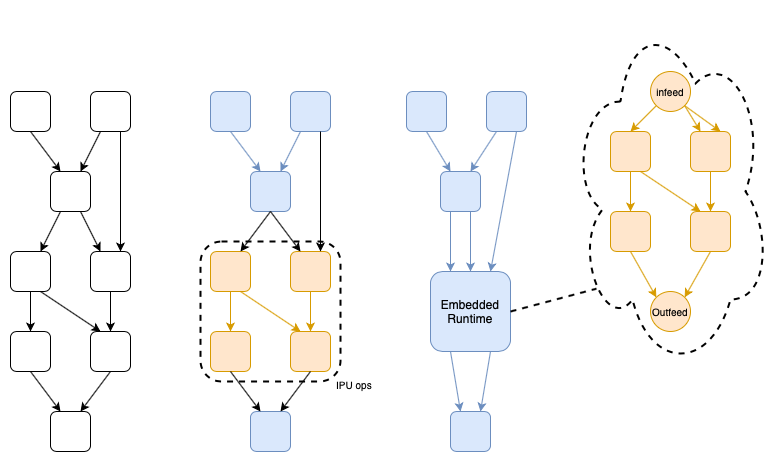

The diagram above was exported from draw.io. Its source (the exported page's mxGraphModel, read from the mxfile embedded in the PNG):
<mxGraphModel dx="1426" dy="2011" grid="1" gridSize="10" guides="1" tooltips="1" connect="1" arrows="1" fold="1" page="1" pageScale="1" pageWidth="827" pageHeight="1169" math="0" shadow="0">
  <root>
    <mxCell id="0" />
    <mxCell id="1" parent="0" />
    <mxCell id="9g-1uJv0q3qU72MUoYj0-66" value="" style="ellipse;shape=cloud;whiteSpace=wrap;html=1;dashed=1;shadow=0;sketch=0;strokeWidth=2;" vertex="1" parent="1">
      <mxGeometry x="600" y="-40" width="200" height="360" as="geometry" />
    </mxCell>
    <mxCell id="9g-1uJv0q3qU72MUoYj0-1" value="" style="rounded=1;whiteSpace=wrap;html=1;direction=south;" vertex="1" parent="1">
      <mxGeometry x="40" y="40" width="40" height="40" as="geometry" />
    </mxCell>
    <mxCell id="9g-1uJv0q3qU72MUoYj0-2" value="" style="rounded=1;whiteSpace=wrap;html=1;direction=south;" vertex="1" parent="1">
      <mxGeometry x="120" y="40" width="40" height="40" as="geometry" />
    </mxCell>
    <mxCell id="9g-1uJv0q3qU72MUoYj0-3" value="" style="rounded=1;whiteSpace=wrap;html=1;direction=south;" vertex="1" parent="1">
      <mxGeometry x="40" y="200" width="40" height="40" as="geometry" />
    </mxCell>
    <mxCell id="9g-1uJv0q3qU72MUoYj0-4" value="" style="rounded=1;whiteSpace=wrap;html=1;direction=south;" vertex="1" parent="1">
      <mxGeometry x="120" y="200" width="40" height="40" as="geometry" />
    </mxCell>
    <mxCell id="9g-1uJv0q3qU72MUoYj0-5" value="" style="rounded=1;whiteSpace=wrap;html=1;direction=south;" vertex="1" parent="1">
      <mxGeometry x="80" y="120" width="40" height="40" as="geometry" />
    </mxCell>
    <mxCell id="9g-1uJv0q3qU72MUoYj0-9" value="" style="endArrow=classic;html=1;exitX=1;exitY=0.5;exitDx=0;exitDy=0;entryX=0;entryY=0.75;entryDx=0;entryDy=0;" edge="1" parent="1" source="9g-1uJv0q3qU72MUoYj0-1" target="9g-1uJv0q3qU72MUoYj0-5">
      <mxGeometry width="50" height="50" relative="1" as="geometry">
        <mxPoint x="390" y="370" as="sourcePoint" />
        <mxPoint x="440" y="320" as="targetPoint" />
      </mxGeometry>
    </mxCell>
    <mxCell id="9g-1uJv0q3qU72MUoYj0-10" value="" style="endArrow=classic;html=1;entryX=0;entryY=0.25;entryDx=0;entryDy=0;exitX=1;exitY=0.75;exitDx=0;exitDy=0;" edge="1" parent="1" source="9g-1uJv0q3qU72MUoYj0-2" target="9g-1uJv0q3qU72MUoYj0-5">
      <mxGeometry width="50" height="50" relative="1" as="geometry">
        <mxPoint x="390" y="370" as="sourcePoint" />
        <mxPoint x="440" y="320" as="targetPoint" />
      </mxGeometry>
    </mxCell>
    <mxCell id="9g-1uJv0q3qU72MUoYj0-11" value="" style="endArrow=classic;html=1;exitX=1;exitY=0.75;exitDx=0;exitDy=0;entryX=0;entryY=0.25;entryDx=0;entryDy=0;" edge="1" parent="1" source="9g-1uJv0q3qU72MUoYj0-5" target="9g-1uJv0q3qU72MUoYj0-3">
      <mxGeometry width="50" height="50" relative="1" as="geometry">
        <mxPoint x="390" y="310" as="sourcePoint" />
        <mxPoint x="440" y="260" as="targetPoint" />
      </mxGeometry>
    </mxCell>
    <mxCell id="9g-1uJv0q3qU72MUoYj0-12" value="" style="endArrow=classic;html=1;exitX=1;exitY=0.25;exitDx=0;exitDy=0;entryX=0;entryY=0.75;entryDx=0;entryDy=0;" edge="1" parent="1" source="9g-1uJv0q3qU72MUoYj0-5" target="9g-1uJv0q3qU72MUoYj0-4">
      <mxGeometry width="50" height="50" relative="1" as="geometry">
        <mxPoint x="390" y="310" as="sourcePoint" />
        <mxPoint x="440" y="260" as="targetPoint" />
      </mxGeometry>
    </mxCell>
    <mxCell id="9g-1uJv0q3qU72MUoYj0-13" value="" style="endArrow=classic;html=1;entryX=0;entryY=0.25;entryDx=0;entryDy=0;exitX=1;exitY=0.25;exitDx=0;exitDy=0;" edge="1" parent="1" source="9g-1uJv0q3qU72MUoYj0-2" target="9g-1uJv0q3qU72MUoYj0-4">
      <mxGeometry width="50" height="50" relative="1" as="geometry">
        <mxPoint x="390" y="310" as="sourcePoint" />
        <mxPoint x="440" y="260" as="targetPoint" />
      </mxGeometry>
    </mxCell>
    <mxCell id="9g-1uJv0q3qU72MUoYj0-14" value="" style="rounded=1;whiteSpace=wrap;html=1;direction=south;" vertex="1" parent="1">
      <mxGeometry x="40" y="280" width="40" height="40" as="geometry" />
    </mxCell>
    <mxCell id="9g-1uJv0q3qU72MUoYj0-15" value="" style="rounded=1;whiteSpace=wrap;html=1;direction=south;" vertex="1" parent="1">
      <mxGeometry x="120" y="280" width="40" height="40" as="geometry" />
    </mxCell>
    <mxCell id="9g-1uJv0q3qU72MUoYj0-16" value="" style="endArrow=classic;html=1;exitX=1;exitY=0.5;exitDx=0;exitDy=0;entryX=0;entryY=0.5;entryDx=0;entryDy=0;" edge="1" parent="1" source="9g-1uJv0q3qU72MUoYj0-3" target="9g-1uJv0q3qU72MUoYj0-14">
      <mxGeometry width="50" height="50" relative="1" as="geometry">
        <mxPoint x="390" y="310" as="sourcePoint" />
        <mxPoint x="440" y="260" as="targetPoint" />
      </mxGeometry>
    </mxCell>
    <mxCell id="9g-1uJv0q3qU72MUoYj0-17" value="" style="endArrow=classic;html=1;exitX=1;exitY=0.5;exitDx=0;exitDy=0;entryX=0;entryY=0.5;entryDx=0;entryDy=0;" edge="1" parent="1" source="9g-1uJv0q3qU72MUoYj0-4" target="9g-1uJv0q3qU72MUoYj0-15">
      <mxGeometry width="50" height="50" relative="1" as="geometry">
        <mxPoint x="390" y="310" as="sourcePoint" />
        <mxPoint x="440" y="260" as="targetPoint" />
      </mxGeometry>
    </mxCell>
    <mxCell id="9g-1uJv0q3qU72MUoYj0-18" value="" style="endArrow=classic;html=1;exitX=1;exitY=0.25;exitDx=0;exitDy=0;entryX=0;entryY=0.75;entryDx=0;entryDy=0;" edge="1" parent="1" source="9g-1uJv0q3qU72MUoYj0-3" target="9g-1uJv0q3qU72MUoYj0-15">
      <mxGeometry width="50" height="50" relative="1" as="geometry">
        <mxPoint x="390" y="310" as="sourcePoint" />
        <mxPoint x="440" y="260" as="targetPoint" />
      </mxGeometry>
    </mxCell>
    <mxCell id="9g-1uJv0q3qU72MUoYj0-20" value="" style="rounded=1;whiteSpace=wrap;html=1;direction=south;" vertex="1" parent="1">
      <mxGeometry x="80" y="360" width="40" height="40" as="geometry" />
    </mxCell>
    <mxCell id="9g-1uJv0q3qU72MUoYj0-21" value="" style="endArrow=classic;html=1;exitX=1;exitY=0.5;exitDx=0;exitDy=0;entryX=0;entryY=0.75;entryDx=0;entryDy=0;" edge="1" parent="1" source="9g-1uJv0q3qU72MUoYj0-14" target="9g-1uJv0q3qU72MUoYj0-20">
      <mxGeometry width="50" height="50" relative="1" as="geometry">
        <mxPoint x="390" y="310" as="sourcePoint" />
        <mxPoint x="440" y="260" as="targetPoint" />
      </mxGeometry>
    </mxCell>
    <mxCell id="9g-1uJv0q3qU72MUoYj0-22" value="" style="endArrow=classic;html=1;exitX=1;exitY=0.5;exitDx=0;exitDy=0;" edge="1" parent="1" source="9g-1uJv0q3qU72MUoYj0-15">
      <mxGeometry width="50" height="50" relative="1" as="geometry">
        <mxPoint x="390" y="310" as="sourcePoint" />
        <mxPoint x="110" y="360" as="targetPoint" />
      </mxGeometry>
    </mxCell>
    <mxCell id="9g-1uJv0q3qU72MUoYj0-23" value="" style="rounded=1;whiteSpace=wrap;html=1;direction=south;fillColor=#dae8fc;strokeColor=#6c8ebf;" vertex="1" parent="1">
      <mxGeometry x="240" y="40" width="40" height="40" as="geometry" />
    </mxCell>
    <mxCell id="9g-1uJv0q3qU72MUoYj0-24" value="" style="rounded=1;whiteSpace=wrap;html=1;direction=south;fillColor=#dae8fc;strokeColor=#6c8ebf;" vertex="1" parent="1">
      <mxGeometry x="320" y="40" width="40" height="40" as="geometry" />
    </mxCell>
    <mxCell id="9g-1uJv0q3qU72MUoYj0-25" value="" style="rounded=1;whiteSpace=wrap;html=1;direction=south;fillColor=#ffe6cc;strokeColor=#d79b00;" vertex="1" parent="1">
      <mxGeometry x="240" y="200" width="40" height="40" as="geometry" />
    </mxCell>
    <mxCell id="9g-1uJv0q3qU72MUoYj0-26" value="" style="rounded=1;whiteSpace=wrap;html=1;direction=south;fillColor=#ffe6cc;strokeColor=#d79b00;" vertex="1" parent="1">
      <mxGeometry x="320" y="200" width="40" height="40" as="geometry" />
    </mxCell>
    <mxCell id="9g-1uJv0q3qU72MUoYj0-27" value="" style="rounded=1;whiteSpace=wrap;html=1;direction=south;fillColor=#dae8fc;strokeColor=#6c8ebf;" vertex="1" parent="1">
      <mxGeometry x="280" y="120" width="40" height="40" as="geometry" />
    </mxCell>
    <mxCell id="9g-1uJv0q3qU72MUoYj0-28" value="" style="endArrow=classic;html=1;exitX=1;exitY=0.5;exitDx=0;exitDy=0;entryX=0;entryY=0.75;entryDx=0;entryDy=0;fillColor=#dae8fc;strokeColor=#6c8ebf;" edge="1" parent="1" source="9g-1uJv0q3qU72MUoYj0-23" target="9g-1uJv0q3qU72MUoYj0-27">
      <mxGeometry width="50" height="50" relative="1" as="geometry">
        <mxPoint x="590" y="370" as="sourcePoint" />
        <mxPoint x="640" y="320" as="targetPoint" />
      </mxGeometry>
    </mxCell>
    <mxCell id="9g-1uJv0q3qU72MUoYj0-29" value="" style="endArrow=classic;html=1;entryX=0;entryY=0.25;entryDx=0;entryDy=0;exitX=1;exitY=0.75;exitDx=0;exitDy=0;fillColor=#dae8fc;strokeColor=#6c8ebf;" edge="1" parent="1" source="9g-1uJv0q3qU72MUoYj0-24" target="9g-1uJv0q3qU72MUoYj0-27">
      <mxGeometry width="50" height="50" relative="1" as="geometry">
        <mxPoint x="590" y="370" as="sourcePoint" />
        <mxPoint x="640" y="320" as="targetPoint" />
      </mxGeometry>
    </mxCell>
    <mxCell id="9g-1uJv0q3qU72MUoYj0-30" value="" style="endArrow=classic;html=1;exitX=1;exitY=0.5;exitDx=0;exitDy=0;entryX=0;entryY=0.25;entryDx=0;entryDy=0;" edge="1" parent="1" source="9g-1uJv0q3qU72MUoYj0-27" target="9g-1uJv0q3qU72MUoYj0-25">
      <mxGeometry width="50" height="50" relative="1" as="geometry">
        <mxPoint x="590" y="310" as="sourcePoint" />
        <mxPoint x="640" y="260" as="targetPoint" />
      </mxGeometry>
    </mxCell>
    <mxCell id="9g-1uJv0q3qU72MUoYj0-31" value="" style="endArrow=classic;html=1;exitX=1;exitY=0.5;exitDx=0;exitDy=0;entryX=0;entryY=0.75;entryDx=0;entryDy=0;" edge="1" parent="1" source="9g-1uJv0q3qU72MUoYj0-27" target="9g-1uJv0q3qU72MUoYj0-26">
      <mxGeometry width="50" height="50" relative="1" as="geometry">
        <mxPoint x="590" y="310" as="sourcePoint" />
        <mxPoint x="640" y="260" as="targetPoint" />
      </mxGeometry>
    </mxCell>
    <mxCell id="9g-1uJv0q3qU72MUoYj0-32" value="" style="endArrow=classic;html=1;entryX=0;entryY=0.25;entryDx=0;entryDy=0;exitX=1;exitY=0.25;exitDx=0;exitDy=0;" edge="1" parent="1" source="9g-1uJv0q3qU72MUoYj0-24" target="9g-1uJv0q3qU72MUoYj0-26">
      <mxGeometry width="50" height="50" relative="1" as="geometry">
        <mxPoint x="590" y="310" as="sourcePoint" />
        <mxPoint x="640" y="260" as="targetPoint" />
      </mxGeometry>
    </mxCell>
    <mxCell id="9g-1uJv0q3qU72MUoYj0-33" value="" style="rounded=1;whiteSpace=wrap;html=1;direction=south;fillColor=#ffe6cc;strokeColor=#d79b00;" vertex="1" parent="1">
      <mxGeometry x="240" y="280" width="40" height="40" as="geometry" />
    </mxCell>
    <mxCell id="9g-1uJv0q3qU72MUoYj0-34" value="" style="rounded=1;whiteSpace=wrap;html=1;direction=south;fillColor=#ffe6cc;strokeColor=#d79b00;" vertex="1" parent="1">
      <mxGeometry x="320" y="280" width="40" height="40" as="geometry" />
    </mxCell>
    <mxCell id="9g-1uJv0q3qU72MUoYj0-35" value="" style="endArrow=classic;html=1;exitX=1;exitY=0.5;exitDx=0;exitDy=0;entryX=0;entryY=0.5;entryDx=0;entryDy=0;fillColor=#ffe6cc;strokeColor=#d79b00;" edge="1" parent="1" source="9g-1uJv0q3qU72MUoYj0-25" target="9g-1uJv0q3qU72MUoYj0-33">
      <mxGeometry width="50" height="50" relative="1" as="geometry">
        <mxPoint x="590" y="310" as="sourcePoint" />
        <mxPoint x="640" y="260" as="targetPoint" />
      </mxGeometry>
    </mxCell>
    <mxCell id="9g-1uJv0q3qU72MUoYj0-36" value="" style="endArrow=classic;html=1;exitX=1;exitY=0.5;exitDx=0;exitDy=0;entryX=0;entryY=0.5;entryDx=0;entryDy=0;fillColor=#ffe6cc;strokeColor=#d79b00;" edge="1" parent="1" source="9g-1uJv0q3qU72MUoYj0-26" target="9g-1uJv0q3qU72MUoYj0-34">
      <mxGeometry width="50" height="50" relative="1" as="geometry">
        <mxPoint x="590" y="310" as="sourcePoint" />
        <mxPoint x="640" y="260" as="targetPoint" />
      </mxGeometry>
    </mxCell>
    <mxCell id="9g-1uJv0q3qU72MUoYj0-37" value="" style="endArrow=classic;html=1;exitX=1;exitY=0.25;exitDx=0;exitDy=0;entryX=0;entryY=0.75;entryDx=0;entryDy=0;fillColor=#ffe6cc;strokeColor=#d79b00;" edge="1" parent="1" source="9g-1uJv0q3qU72MUoYj0-25" target="9g-1uJv0q3qU72MUoYj0-34">
      <mxGeometry width="50" height="50" relative="1" as="geometry">
        <mxPoint x="590" y="310" as="sourcePoint" />
        <mxPoint x="640" y="260" as="targetPoint" />
      </mxGeometry>
    </mxCell>
    <mxCell id="9g-1uJv0q3qU72MUoYj0-38" value="" style="rounded=1;whiteSpace=wrap;html=1;direction=south;fillColor=#dae8fc;strokeColor=#6c8ebf;" vertex="1" parent="1">
      <mxGeometry x="280" y="360" width="40" height="40" as="geometry" />
    </mxCell>
    <mxCell id="9g-1uJv0q3qU72MUoYj0-39" value="" style="endArrow=classic;html=1;exitX=1;exitY=0.5;exitDx=0;exitDy=0;entryX=0;entryY=0.75;entryDx=0;entryDy=0;" edge="1" parent="1" source="9g-1uJv0q3qU72MUoYj0-33" target="9g-1uJv0q3qU72MUoYj0-38">
      <mxGeometry width="50" height="50" relative="1" as="geometry">
        <mxPoint x="590" y="310" as="sourcePoint" />
        <mxPoint x="640" y="260" as="targetPoint" />
      </mxGeometry>
    </mxCell>
    <mxCell id="9g-1uJv0q3qU72MUoYj0-40" value="" style="endArrow=classic;html=1;exitX=1;exitY=0.5;exitDx=0;exitDy=0;" edge="1" parent="1" source="9g-1uJv0q3qU72MUoYj0-34">
      <mxGeometry width="50" height="50" relative="1" as="geometry">
        <mxPoint x="590" y="310" as="sourcePoint" />
        <mxPoint x="310" y="360" as="targetPoint" />
      </mxGeometry>
    </mxCell>
    <mxCell id="9g-1uJv0q3qU72MUoYj0-41" value="" style="rounded=1;whiteSpace=wrap;html=1;direction=south;fillColor=#dae8fc;strokeColor=#6c8ebf;" vertex="1" parent="1">
      <mxGeometry x="436" y="40" width="40" height="40" as="geometry" />
    </mxCell>
    <mxCell id="9g-1uJv0q3qU72MUoYj0-42" value="" style="rounded=1;whiteSpace=wrap;html=1;direction=south;fillColor=#dae8fc;strokeColor=#6c8ebf;" vertex="1" parent="1">
      <mxGeometry x="516" y="40" width="40" height="40" as="geometry" />
    </mxCell>
    <mxCell id="9g-1uJv0q3qU72MUoYj0-45" value="" style="rounded=1;whiteSpace=wrap;html=1;direction=south;fillColor=#dae8fc;strokeColor=#6c8ebf;" vertex="1" parent="1">
      <mxGeometry x="470" y="120" width="40" height="40" as="geometry" />
    </mxCell>
    <mxCell id="9g-1uJv0q3qU72MUoYj0-46" value="" style="endArrow=classic;html=1;exitX=1;exitY=0.5;exitDx=0;exitDy=0;entryX=0;entryY=0.75;entryDx=0;entryDy=0;fillColor=#dae8fc;strokeColor=#6c8ebf;" edge="1" parent="1" source="9g-1uJv0q3qU72MUoYj0-41" target="9g-1uJv0q3qU72MUoYj0-45">
      <mxGeometry width="50" height="50" relative="1" as="geometry">
        <mxPoint x="786" y="370" as="sourcePoint" />
        <mxPoint x="836" y="320" as="targetPoint" />
      </mxGeometry>
    </mxCell>
    <mxCell id="9g-1uJv0q3qU72MUoYj0-47" value="" style="endArrow=classic;html=1;entryX=0;entryY=0.25;entryDx=0;entryDy=0;exitX=1;exitY=0.75;exitDx=0;exitDy=0;fillColor=#dae8fc;strokeColor=#6c8ebf;" edge="1" parent="1" source="9g-1uJv0q3qU72MUoYj0-42" target="9g-1uJv0q3qU72MUoYj0-45">
      <mxGeometry width="50" height="50" relative="1" as="geometry">
        <mxPoint x="786" y="370" as="sourcePoint" />
        <mxPoint x="836" y="320" as="targetPoint" />
      </mxGeometry>
    </mxCell>
    <mxCell id="9g-1uJv0q3qU72MUoYj0-56" value="" style="rounded=1;whiteSpace=wrap;html=1;direction=south;fillColor=#dae8fc;strokeColor=#6c8ebf;" vertex="1" parent="1">
      <mxGeometry x="480" y="360" width="40" height="40" as="geometry" />
    </mxCell>
    <mxCell id="9g-1uJv0q3qU72MUoYj0-57" value="" style="endArrow=classic;html=1;exitX=1;exitY=0.75;exitDx=0;exitDy=0;entryX=0;entryY=0.75;entryDx=0;entryDy=0;fillColor=#dae8fc;strokeColor=#6c8ebf;" edge="1" parent="1" source="9g-1uJv0q3qU72MUoYj0-67" target="9g-1uJv0q3qU72MUoYj0-56">
      <mxGeometry width="50" height="50" relative="1" as="geometry">
        <mxPoint x="460" y="320" as="sourcePoint" />
        <mxPoint x="840" y="260" as="targetPoint" />
      </mxGeometry>
    </mxCell>
    <mxCell id="9g-1uJv0q3qU72MUoYj0-58" value="" style="endArrow=classic;html=1;exitX=1;exitY=0.25;exitDx=0;exitDy=0;fillColor=#dae8fc;strokeColor=#6c8ebf;entryX=0;entryY=0.25;entryDx=0;entryDy=0;" edge="1" parent="1" source="9g-1uJv0q3qU72MUoYj0-67" target="9g-1uJv0q3qU72MUoYj0-56">
      <mxGeometry width="50" height="50" relative="1" as="geometry">
        <mxPoint x="540" y="320" as="sourcePoint" />
        <mxPoint x="510" y="320" as="targetPoint" />
      </mxGeometry>
    </mxCell>
    <mxCell id="9g-1uJv0q3qU72MUoYj0-59" value="" style="rounded=1;whiteSpace=wrap;html=1;direction=south;fillColor=#ffe6cc;strokeColor=#d79b00;" vertex="1" parent="1">
      <mxGeometry x="640" y="80" width="40" height="40" as="geometry" />
    </mxCell>
    <mxCell id="9g-1uJv0q3qU72MUoYj0-60" value="" style="rounded=1;whiteSpace=wrap;html=1;direction=south;fillColor=#ffe6cc;strokeColor=#d79b00;" vertex="1" parent="1">
      <mxGeometry x="720" y="80" width="40" height="40" as="geometry" />
    </mxCell>
    <mxCell id="9g-1uJv0q3qU72MUoYj0-61" value="" style="rounded=1;whiteSpace=wrap;html=1;direction=south;fillColor=#ffe6cc;strokeColor=#d79b00;" vertex="1" parent="1">
      <mxGeometry x="640" y="160" width="40" height="40" as="geometry" />
    </mxCell>
    <mxCell id="9g-1uJv0q3qU72MUoYj0-62" value="" style="rounded=1;whiteSpace=wrap;html=1;direction=south;fillColor=#ffe6cc;strokeColor=#d79b00;" vertex="1" parent="1">
      <mxGeometry x="720" y="160" width="40" height="40" as="geometry" />
    </mxCell>
    <mxCell id="9g-1uJv0q3qU72MUoYj0-63" value="" style="endArrow=classic;html=1;exitX=1;exitY=0.5;exitDx=0;exitDy=0;entryX=0;entryY=0.5;entryDx=0;entryDy=0;fillColor=#ffe6cc;strokeColor=#d79b00;" edge="1" parent="1" source="9g-1uJv0q3qU72MUoYj0-59" target="9g-1uJv0q3qU72MUoYj0-61">
      <mxGeometry width="50" height="50" relative="1" as="geometry">
        <mxPoint x="990" y="190" as="sourcePoint" />
        <mxPoint x="1040" y="140" as="targetPoint" />
      </mxGeometry>
    </mxCell>
    <mxCell id="9g-1uJv0q3qU72MUoYj0-64" value="" style="endArrow=classic;html=1;exitX=1;exitY=0.5;exitDx=0;exitDy=0;entryX=0;entryY=0.5;entryDx=0;entryDy=0;fillColor=#ffe6cc;strokeColor=#d79b00;" edge="1" parent="1" source="9g-1uJv0q3qU72MUoYj0-60" target="9g-1uJv0q3qU72MUoYj0-62">
      <mxGeometry width="50" height="50" relative="1" as="geometry">
        <mxPoint x="990" y="190" as="sourcePoint" />
        <mxPoint x="1040" y="140" as="targetPoint" />
      </mxGeometry>
    </mxCell>
    <mxCell id="9g-1uJv0q3qU72MUoYj0-65" value="" style="endArrow=classic;html=1;exitX=1;exitY=0.25;exitDx=0;exitDy=0;entryX=0;entryY=0.75;entryDx=0;entryDy=0;fillColor=#ffe6cc;strokeColor=#d79b00;" edge="1" parent="1" source="9g-1uJv0q3qU72MUoYj0-59" target="9g-1uJv0q3qU72MUoYj0-62">
      <mxGeometry width="50" height="50" relative="1" as="geometry">
        <mxPoint x="990" y="190" as="sourcePoint" />
        <mxPoint x="1040" y="140" as="targetPoint" />
      </mxGeometry>
    </mxCell>
    <mxCell id="9g-1uJv0q3qU72MUoYj0-67" value="Embedded Runtime" style="rounded=1;whiteSpace=wrap;html=1;direction=south;fillColor=#dae8fc;strokeColor=#6c8ebf;" vertex="1" parent="1">
      <mxGeometry x="460" y="220" width="80" height="80" as="geometry" />
    </mxCell>
    <mxCell id="9g-1uJv0q3qU72MUoYj0-68" value="" style="endArrow=classic;html=1;exitX=1;exitY=0.25;exitDx=0;exitDy=0;entryX=0;entryY=0.5;entryDx=0;entryDy=0;fillColor=#dae8fc;strokeColor=#6c8ebf;" edge="1" parent="1" source="9g-1uJv0q3qU72MUoYj0-45" target="9g-1uJv0q3qU72MUoYj0-67">
      <mxGeometry width="50" height="50" relative="1" as="geometry">
        <mxPoint x="470" y="310" as="sourcePoint" />
        <mxPoint x="520" y="260" as="targetPoint" />
      </mxGeometry>
    </mxCell>
    <mxCell id="9g-1uJv0q3qU72MUoYj0-69" value="" style="endArrow=classic;html=1;exitX=1;exitY=0.75;exitDx=0;exitDy=0;fillColor=#dae8fc;strokeColor=#6c8ebf;entryX=0;entryY=0.75;entryDx=0;entryDy=0;" edge="1" parent="1" source="9g-1uJv0q3qU72MUoYj0-45" target="9g-1uJv0q3qU72MUoYj0-67">
      <mxGeometry width="50" height="50" relative="1" as="geometry">
        <mxPoint x="470" y="310" as="sourcePoint" />
        <mxPoint x="490" y="240" as="targetPoint" />
      </mxGeometry>
    </mxCell>
    <mxCell id="9g-1uJv0q3qU72MUoYj0-70" value="" style="endArrow=none;dashed=1;html=1;strokeWidth=2;entryX=0.13;entryY=0.77;entryDx=0;entryDy=0;entryPerimeter=0;exitX=0.5;exitY=0;exitDx=0;exitDy=0;jumpSize=6;" edge="1" parent="1" source="9g-1uJv0q3qU72MUoYj0-67" target="9g-1uJv0q3qU72MUoYj0-66">
      <mxGeometry width="50" height="50" relative="1" as="geometry">
        <mxPoint x="470" y="310" as="sourcePoint" />
        <mxPoint x="520" y="260" as="targetPoint" />
      </mxGeometry>
    </mxCell>
    <mxCell id="9g-1uJv0q3qU72MUoYj0-72" value="infeed" style="ellipse;whiteSpace=wrap;html=1;aspect=fixed;fillColor=#ffe6cc;strokeColor=#d79b00;fontSize=10;" vertex="1" parent="1">
      <mxGeometry x="680" y="20" width="40" height="40" as="geometry" />
    </mxCell>
    <mxCell id="9g-1uJv0q3qU72MUoYj0-74" value="" style="endArrow=classic;html=1;exitX=0;exitY=1;exitDx=0;exitDy=0;fillColor=#ffe6cc;strokeColor=#d79b00;" edge="1" parent="1" source="9g-1uJv0q3qU72MUoYj0-72">
      <mxGeometry width="50" height="50" relative="1" as="geometry">
        <mxPoint x="470" y="310" as="sourcePoint" />
        <mxPoint x="660" y="80" as="targetPoint" />
      </mxGeometry>
    </mxCell>
    <mxCell id="9g-1uJv0q3qU72MUoYj0-75" value="" style="endArrow=classic;html=1;entryX=0;entryY=0.75;entryDx=0;entryDy=0;exitX=1;exitY=1;exitDx=0;exitDy=0;fillColor=#ffe6cc;strokeColor=#d79b00;" edge="1" parent="1" source="9g-1uJv0q3qU72MUoYj0-72" target="9g-1uJv0q3qU72MUoYj0-60">
      <mxGeometry width="50" height="50" relative="1" as="geometry">
        <mxPoint x="470" y="310" as="sourcePoint" />
        <mxPoint x="520" y="260" as="targetPoint" />
      </mxGeometry>
    </mxCell>
    <mxCell id="9g-1uJv0q3qU72MUoYj0-76" value="Outfeed" style="ellipse;whiteSpace=wrap;html=1;fillColor=#ffe6cc;strokeColor=#d79b00;fontSize=10;" vertex="1" parent="1">
      <mxGeometry x="680" y="240" width="40" height="40" as="geometry" />
    </mxCell>
    <mxCell id="9g-1uJv0q3qU72MUoYj0-77" value="" style="endArrow=classic;html=1;entryX=0;entryY=0;entryDx=0;entryDy=0;exitX=1;exitY=0.5;exitDx=0;exitDy=0;fillColor=#ffe6cc;strokeColor=#d79b00;" edge="1" parent="1" source="9g-1uJv0q3qU72MUoYj0-61" target="9g-1uJv0q3qU72MUoYj0-76">
      <mxGeometry width="50" height="50" relative="1" as="geometry">
        <mxPoint x="470" y="310" as="sourcePoint" />
        <mxPoint x="520" y="260" as="targetPoint" />
      </mxGeometry>
    </mxCell>
    <mxCell id="9g-1uJv0q3qU72MUoYj0-78" value="" style="endArrow=classic;html=1;entryX=1;entryY=0;entryDx=0;entryDy=0;exitX=1;exitY=0.5;exitDx=0;exitDy=0;fillColor=#ffe6cc;strokeColor=#d79b00;" edge="1" parent="1" source="9g-1uJv0q3qU72MUoYj0-62" target="9g-1uJv0q3qU72MUoYj0-76">
      <mxGeometry width="50" height="50" relative="1" as="geometry">
        <mxPoint x="470" y="310" as="sourcePoint" />
        <mxPoint x="520" y="260" as="targetPoint" />
      </mxGeometry>
    </mxCell>
    <mxCell id="9g-1uJv0q3qU72MUoYj0-79" value="" style="endArrow=classic;html=1;exitX=1;exitY=1;exitDx=0;exitDy=0;fillColor=#ffe6cc;strokeColor=#d79b00;" edge="1" parent="1" source="9g-1uJv0q3qU72MUoYj0-72">
      <mxGeometry width="50" height="50" relative="1" as="geometry">
        <mxPoint x="470" y="310" as="sourcePoint" />
        <mxPoint x="750" y="80" as="targetPoint" />
      </mxGeometry>
    </mxCell>
    <mxCell id="9g-1uJv0q3qU72MUoYj0-80" value="" style="endArrow=classic;html=1;strokeWidth=1;entryX=0;entryY=0.25;entryDx=0;entryDy=0;exitX=1;exitY=0.25;exitDx=0;exitDy=0;fillColor=#dae8fc;strokeColor=#6c8ebf;" edge="1" parent="1" source="9g-1uJv0q3qU72MUoYj0-42" target="9g-1uJv0q3qU72MUoYj0-67">
      <mxGeometry width="50" height="50" relative="1" as="geometry">
        <mxPoint x="470" y="250" as="sourcePoint" />
        <mxPoint x="520" y="200" as="targetPoint" />
      </mxGeometry>
    </mxCell>
    <mxCell id="9g-1uJv0q3qU72MUoYj0-83" value="" style="rounded=1;whiteSpace=wrap;html=1;shadow=0;dashed=1;sketch=0;fontSize=10;strokeWidth=2;fillColor=none;" vertex="1" parent="1">
      <mxGeometry x="230" y="190" width="140" height="140" as="geometry" />
    </mxCell>
    <mxCell id="9g-1uJv0q3qU72MUoYj0-84" value="IPU ops" style="text;html=1;align=center;verticalAlign=middle;whiteSpace=wrap;rounded=0;shadow=0;dashed=1;sketch=0;fontSize=10;" vertex="1" parent="1">
      <mxGeometry x="364" y="323" width="40" height="20" as="geometry" />
    </mxCell>
  </root>
</mxGraphModel>